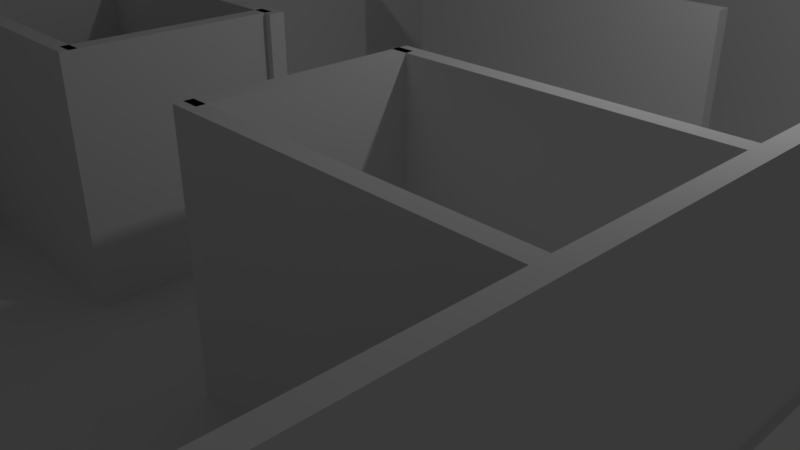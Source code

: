 # Source: apartment.blend  (saved by Blender 2.78.0; exported with 4.5.12 LTS)
import bpy
from mathutils import Matrix  # noqa: F401  (used for matrix-valued properties, if any)

bpy.ops.wm.read_factory_settings(use_empty=True)
scene = bpy.context.scene
scene.name = 'Scene'

# ---- collections
col_collection_1 = bpy.data.collections.new('Collection 1'); scene.collection.children.link(col_collection_1)

# ---- world
world_world = bpy.data.worlds.new('World'); scene.world = world_world
world_world.color = (0.05088, 0.05088, 0.05088)
world_world.use_sun_shadow = False
world_world.sun_shadow_jitter_overblur = 0.0
world_world.cycles.sampling_method = 'MANUAL'

# ---- cameras
cam_camera = bpy.data.cameras.new('Camera')
cam_camera.clip_end = 100.0
cam_camera.lens = 35.0
cam_camera.sensor_width = 32.0
cam_camera.sensor_height = 18.0
cam_camera.ortho_scale = 7.314
cam_camera.dof.focus_distance = 0.0
cam_camera.dof.aperture_fstop = 128.0

# ---- lights
light_lamp = bpy.data.lights.new('Lamp', 'POINT')
light_lamp.transmission_factor = 0.0
light_lamp.cutoff_distance = 30.0
light_lamp.energy = 100.0
light_lamp.shadow_buffer_clip_start = 1.001
light_lamp.shadow_soft_size = 0.1
light_lamp.shadow_maximum_resolution = 0.006
light_lamp.use_absolute_resolution = True

# ---- meshes
me_plane_012 = bpy.data.meshes.new('Plane.012')
me_plane_012.from_pydata([(-1.0, -1.0, 0.0), (1.0, -1.0, 0.0), (-1.0, 1.0, 0.0), (1.0, 1.0, 0.0)], [], [(0, 1, 3, 2)])
me_plane_012.use_remesh_preserve_volume = False
me_plane_012.use_remesh_preserve_attributes = False
me_plane_012.use_mirror_vertex_groups = False
me_plane_012.update()
me_plane_011 = bpy.data.meshes.new('Plane.011')
me_plane_011.from_pydata([(-1.0, -1.0, 0.0), (1.0, -1.0, 0.0), (-1.0, 1.0, 0.0), (1.0, 1.0, 0.0)], [], [(0, 1, 3, 2)])
me_plane_011.use_remesh_preserve_volume = False
me_plane_011.use_remesh_preserve_attributes = False
me_plane_011.use_mirror_vertex_groups = False
me_plane_011.update()
me_plane_010 = bpy.data.meshes.new('Plane.010')
me_plane_010.from_pydata([(-1.0, -1.0, 0.0), (1.0, -1.0, 0.0), (-1.0, 1.0, 0.0), (1.0, 1.0, 0.0)], [], [(0, 1, 3, 2)])
me_plane_010.use_remesh_preserve_volume = False
me_plane_010.use_remesh_preserve_attributes = False
me_plane_010.use_mirror_vertex_groups = False
me_plane_010.update()
me_plane_009 = bpy.data.meshes.new('Plane.009')
me_plane_009.from_pydata([(-1.0, -1.0, 0.0), (1.0, -1.0, 0.0), (-1.0, 1.0, 0.0), (1.0, 1.0, 0.0)], [], [(0, 1, 3, 2)])
me_plane_009.use_remesh_preserve_volume = False
me_plane_009.use_remesh_preserve_attributes = False
me_plane_009.use_mirror_vertex_groups = False
me_plane_009.update()
me_plane_008 = bpy.data.meshes.new('Plane.008')
me_plane_008.from_pydata([(-1.0, -1.0, 0.0), (1.0, -1.0, 0.0), (-1.0, 1.0, 0.0), (1.0, 1.0, 0.0)], [], [(0, 1, 3, 2)])
me_plane_008.use_remesh_preserve_volume = False
me_plane_008.use_remesh_preserve_attributes = False
me_plane_008.use_mirror_vertex_groups = False
me_plane_008.update()
me_plane_006 = bpy.data.meshes.new('Plane.006')
me_plane_006.from_pydata([(-1.0, -1.0, 0.0), (1.0, -1.0, 0.0), (-1.0, 1.0, 0.0), (1.0, 1.0, 0.0)], [], [(0, 1, 3, 2)])
me_plane_006.use_remesh_preserve_volume = False
me_plane_006.use_remesh_preserve_attributes = False
me_plane_006.use_mirror_vertex_groups = False
me_plane_006.update()
me_plane_004 = bpy.data.meshes.new('Plane.004')
me_plane_004.from_pydata([(-1.0, -1.0, 0.0), (1.0, -1.0, 0.0), (-1.0, 1.0, 0.0), (1.0, 1.0, 0.0)], [], [(0, 1, 3, 2)])
me_plane_004.use_remesh_preserve_volume = False
me_plane_004.use_remesh_preserve_attributes = False
me_plane_004.use_mirror_vertex_groups = False
me_plane_004.update()
me_plane_001 = bpy.data.meshes.new('Plane.001')
me_plane_001.from_pydata([(-1.0, -1.0, 0.0), (1.0, -1.0, 0.0), (-1.0, 1.0, 0.0), (1.0, 1.0, 0.0)], [], [(0, 1, 3, 2)])
me_plane_001.use_remesh_preserve_volume = False
me_plane_001.use_remesh_preserve_attributes = False
me_plane_001.use_mirror_vertex_groups = False
me_plane_001.update()
me_plane = bpy.data.meshes.new('Plane')
me_plane.from_pydata([(-5.178, -5.178, 0.0), (5.178, -5.178, 0.0), (-5.178, 5.178, 0.0), (5.178, 5.178, 0.0)], [], [(0, 1, 3, 2)])
me_plane.use_remesh_preserve_volume = False
me_plane.use_remesh_preserve_attributes = False
me_plane.use_mirror_vertex_groups = False
me_plane.update()
me_plane_002 = bpy.data.meshes.new('Plane.002')
me_plane_002.from_pydata([(-1.0, -1.0, 0.0), (1.0, -1.0, 0.0), (-1.0, 1.0, 0.0), (1.0, 1.0, 0.0)], [], [(0, 1, 3, 2)])
me_plane_002.use_remesh_preserve_volume = False
me_plane_002.use_remesh_preserve_attributes = False
me_plane_002.use_mirror_vertex_groups = False
me_plane_002.update()
me_plane_003 = bpy.data.meshes.new('Plane.003')
me_plane_003.from_pydata([(-1.0, -1.0, 0.0), (1.0, -1.0, 0.0), (-1.0, 1.0, 0.0), (1.0, 1.0, 0.0)], [], [(0, 1, 3, 2)])
me_plane_003.use_remesh_preserve_volume = False
me_plane_003.use_remesh_preserve_attributes = False
me_plane_003.use_mirror_vertex_groups = False
me_plane_003.update()
me_plane_005 = bpy.data.meshes.new('Plane.005')
me_plane_005.from_pydata([(-1.0, -1.0, 3.0), (1.0, -1.0, 3.0), (-1.0, 1.0, 3.0), (1.0, 1.0, 3.0), (-1.0, -1.0, 0.0), (1.0, -1.0, 0.0), (-1.0, 1.0, 0.0), (1.0, 1.0, 0.0)], [], [(0, 1, 3, 2), (4, 6, 7, 5), (0, 2, 6, 4), (1, 0, 4, 5), (3, 1, 5, 7), (2, 3, 7, 6)])
me_plane_005.use_remesh_preserve_volume = False
me_plane_005.use_remesh_preserve_attributes = False
me_plane_005.use_mirror_vertex_groups = False
me_plane_005.update()

# ---- objects
ob_wall_room3 = bpy.data.objects.new('Wall_Room3', me_plane_012)
ob_wall_bathroom3 = bpy.data.objects.new('Wall_Bathroom3', me_plane_011)
ob_wall_room2 = bpy.data.objects.new('Wall_Room2', me_plane_010)
ob_wall_room1 = bpy.data.objects.new('Wall_Room1', me_plane_009)
ob_wall_bathroom2 = bpy.data.objects.new('Wall_Bathroom2', me_plane_008)
ob_wall_bathroom1 = bpy.data.objects.new('Wall_Bathroom1', me_plane_006)
ob_wall_kitchen = bpy.data.objects.new('Wall_Kitchen', me_plane_004)
ob_wall1 = bpy.data.objects.new('Wall1', me_plane_001)
ob_floor_plane = bpy.data.objects.new('Floor Plane', me_plane)
ob_lamp = bpy.data.objects.new('Lamp', light_lamp)
ob_camera = bpy.data.objects.new('Camera', cam_camera)
ob_wall2 = bpy.data.objects.new('Wall2', me_plane_002)
ob_wall3 = bpy.data.objects.new('Wall3', me_plane_003)
ob_wall = bpy.data.objects.new('Wall', me_plane_005)

# ---- transforms, parenting, visibility, modifiers, constraints
ob_wall_room3.location = (-1.2, -1.75, 0.0)
ob_wall_room3.rotation_euler = (0.0, 0.0, 1.571)
ob_wall_room3.scale = (1.25, 0.1, 1.0)
ob_wall_room3.lineart.crease_threshold = 0.0
_m = ob_wall_room3.modifiers.new('Solidify', 'SOLIDIFY')
_m.thickness = 3.0
_m.offset = 1.0
_m.nonmanifold_thickness_mode = 'FIXED'
_m.nonmanifold_merge_threshold = 0.0003
ob_wall_bathroom3.location = (1.2, -1.75, 0.0)
ob_wall_bathroom3.rotation_euler = (0.0, 0.0, 1.571)
ob_wall_bathroom3.scale = (1.25, 0.1, 1.0)
ob_wall_bathroom3.lineart.crease_threshold = 0.0
_m = ob_wall_bathroom3.modifiers.new('Solidify', 'SOLIDIFY')
_m.thickness = 3.0
_m.offset = 1.0
_m.nonmanifold_thickness_mode = 'FIXED'
_m.nonmanifold_merge_threshold = 0.0003
ob_wall_room2.location = (-3.0, -3.0, 0.0)
ob_wall_room2.scale = (1.9, 0.1, 1.0)
ob_wall_room2.lineart.crease_threshold = 0.0
_m = ob_wall_room2.modifiers.new('Solidify', 'SOLIDIFY')
_m.thickness = 3.0
_m.offset = 1.0
_m.nonmanifold_thickness_mode = 'FIXED'
_m.nonmanifold_merge_threshold = 0.0003
ob_wall_room1.location = (-3.0, -0.5, 0.0)
ob_wall_room1.scale = (2.0, 0.1, 1.0)
ob_wall_room1.lineart.crease_threshold = 0.0
_m = ob_wall_room1.modifiers.new('Solidify', 'SOLIDIFY')
_m.thickness = 3.0
_m.offset = 1.0
_m.nonmanifold_thickness_mode = 'FIXED'
_m.nonmanifold_merge_threshold = 0.0003
ob_wall_bathroom2.location = (3.0, -3.0, 0.0)
ob_wall_bathroom2.scale = (1.9, 0.1, 1.0)
ob_wall_bathroom2.lineart.crease_threshold = 0.0
_m = ob_wall_bathroom2.modifiers.new('Solidify', 'SOLIDIFY')
_m.thickness = 3.0
_m.offset = 1.0
_m.nonmanifold_thickness_mode = 'FIXED'
_m.nonmanifold_merge_threshold = 0.0003
ob_wall_bathroom1.location = (3.0, -0.5, 0.0)
ob_wall_bathroom1.scale = (1.9, 0.1, 1.0)
ob_wall_bathroom1.lock_location = (False, False, True)
ob_wall_bathroom1.lock_rotation = (True, True, True)
ob_wall_bathroom1.lineart.crease_threshold = 0.0
_m = ob_wall_bathroom1.modifiers.new('Solidify', 'SOLIDIFY')
_m.thickness = 3.0
_m.offset = 1.0
_m.nonmanifold_thickness_mode = 'FIXED'
_m.nonmanifold_merge_threshold = 0.0003
ob_wall_kitchen.location = (0.0, 3.5, 0.0)
ob_wall_kitchen.scale = (2.5, 0.1, 1.0)
ob_wall_kitchen.lock_location = (True, True, True)
ob_wall_kitchen.lock_rotation = (True, True, True)
ob_wall_kitchen.lock_scale = (True, True, True)
ob_wall_kitchen.lineart.crease_threshold = 0.0
_m = ob_wall_kitchen.modifiers.new('Solidify', 'SOLIDIFY')
_m.thickness = 3.0
_m.offset = 1.0
_m.nonmanifold_thickness_mode = 'FIXED'
_m.nonmanifold_merge_threshold = 0.0003
ob_wall1.location = (0.0, 7.0, 0.0)
ob_wall1.scale = (5.1, 0.1, 1.0)
ob_wall1.lock_location = (False, False, True)
ob_wall1.lineart.crease_threshold = 0.0
_m = ob_wall1.modifiers.new('Solidify', 'SOLIDIFY')
_m.thickness = 3.0
_m.offset = 1.0
_m.nonmanifold_thickness_mode = 'FIXED'
_m.nonmanifold_merge_threshold = 0.0003
ob_floor_plane.location = (0.0, 0.0, 0.0)
ob_floor_plane.scale = (1.0, 1.376, 1.0)
ob_floor_plane.lineart.crease_threshold = 0.0
ob_lamp.location = (4.076, 1.005, 5.904)
ob_lamp.rotation_euler = (0.6503, 0.05522, 1.866)
ob_lamp.lock_rotations_4d = False
ob_lamp.empty_display_type = 'ARROWS'
ob_lamp.color = (0.0, 0.0, 0.0, 0.0)
ob_lamp.lineart.crease_threshold = 0.0
ob_camera.location = (7.481, -6.508, 5.344)
ob_camera.rotation_euler = (1.109, 0.0, 0.8149)
ob_camera.lock_rotations_4d = False
ob_camera.empty_display_type = 'ARROWS'
ob_camera.color = (0.0, 0.0, 0.0, 0.0)
ob_camera.display_type = 'WIRE'
ob_camera.lineart.crease_threshold = 0.0
ob_wall2.location = (5.0, 0.0, 0.0)
ob_wall2.rotation_euler = (0.0, 0.0, 1.571)
ob_wall2.scale = (7.0, 0.1, 1.0)
ob_wall2.lock_location = (False, False, True)
ob_wall2.lock_scale = (True, False, True)
ob_wall2.lineart.crease_threshold = 0.0
_m = ob_wall2.modifiers.new('Solidify', 'SOLIDIFY')
_m.thickness = 3.0
_m.offset = 1.0
_m.nonmanifold_thickness_mode = 'FIXED'
_m.nonmanifold_merge_threshold = 0.0003
ob_wall3.location = (0.0, -7.0, 0.0)
ob_wall3.scale = (5.1, 0.1, 1.0)
ob_wall3.lock_location = (False, False, True)
ob_wall3.lineart.crease_threshold = 0.0
_m = ob_wall3.modifiers.new('Solidify', 'SOLIDIFY')
_m.thickness = 3.0
_m.offset = 1.0
_m.nonmanifold_thickness_mode = 'FIXED'
_m.nonmanifold_merge_threshold = 0.0003
ob_wall.location = (-5.0, 0.0, 0.0)
ob_wall.rotation_euler = (0.0, 0.0, 1.571)
ob_wall.scale = (7.0, 0.1, 1.0)
ob_wall.lock_location = (False, False, True)
ob_wall.lock_scale = (True, False, False)
ob_wall.lineart.crease_threshold = 0.0

# ---- collection membership
col_collection_1.objects.link(ob_wall_room3)
col_collection_1.objects.link(ob_wall_bathroom3)
col_collection_1.objects.link(ob_wall_room2)
col_collection_1.objects.link(ob_wall_room1)
col_collection_1.objects.link(ob_wall_bathroom2)
col_collection_1.objects.link(ob_wall_bathroom1)
col_collection_1.objects.link(ob_wall_kitchen)
col_collection_1.objects.link(ob_wall1)
col_collection_1.objects.link(ob_floor_plane)
col_collection_1.objects.link(ob_lamp)
col_collection_1.objects.link(ob_camera)
col_collection_1.objects.link(ob_wall2)
col_collection_1.objects.link(ob_wall3)
col_collection_1.objects.link(ob_wall)

# ---- scene / render settings (as saved in the file)
scene.camera = ob_camera
scene.frame_start = 1; scene.frame_end = 250; scene.frame_set(0)
scene.render.engine = 'BLENDER_EEVEE_NEXT'
scene.render.resolution_percentage = 50
scene.render.dither_intensity = 0.0
scene.cycles.use_denoising = False
scene.cycles.samples = 128
scene.cycles.sampling_pattern = 'TABULATED_SOBOL'
scene.cycles.light_sampling_threshold = 0.0
scene.cycles.use_adaptive_sampling = False
scene.cycles.use_light_tree = False
scene.cycles.blur_glossy = 0.0
scene.cycles.sample_clamp_indirect = 0.0
scene.view_settings.view_transform = 'Standard'
bpy.context.view_layer.update()
